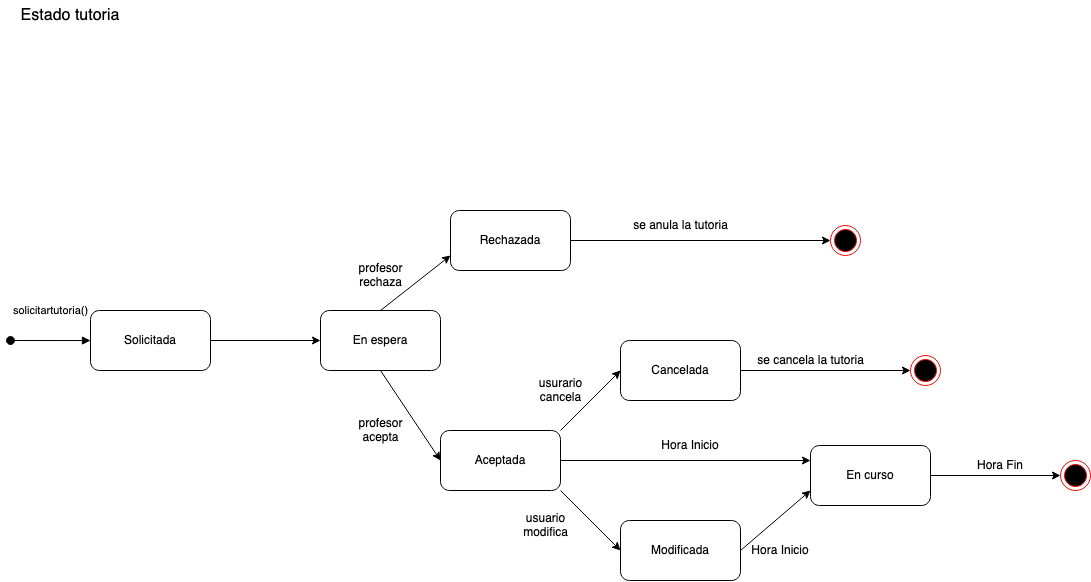

The diagram above was exported from draw.io. Its source (the exported page's mxGraphModel, read from the mxfile embedded in the PNG):
<mxGraphModel dx="1512" dy="661" grid="1" gridSize="10" guides="1" tooltips="1" connect="1" arrows="1" fold="1" page="1" pageScale="1" pageWidth="1169" pageHeight="1654" math="0" shadow="0">
  <root>
    <mxCell id="0" />
    <mxCell id="1" parent="0" />
    <mxCell id="PLYHalbLSHVgM3yCpNv3-1" value="&lt;font style=&quot;font-size: 16px;&quot;&gt;Estado tutoria&lt;/font&gt;" style="text;html=1;strokeColor=none;fillColor=none;align=center;verticalAlign=middle;whiteSpace=wrap;rounded=0;" vertex="1" parent="1">
      <mxGeometry x="30" y="20" width="120" height="30" as="geometry" />
    </mxCell>
    <mxCell id="PLYHalbLSHVgM3yCpNv3-2" value="solicitartutoria()" style="html=1;verticalAlign=bottom;startArrow=oval;startFill=1;endArrow=block;startSize=8;edgeStyle=elbowEdgeStyle;elbow=vertical;curved=0;rounded=0;" edge="1" parent="1">
      <mxGeometry y="20" width="60" relative="1" as="geometry">
        <mxPoint x="30" y="360" as="sourcePoint" />
        <mxPoint x="110" y="360" as="targetPoint" />
        <mxPoint as="offset" />
      </mxGeometry>
    </mxCell>
    <mxCell id="PLYHalbLSHVgM3yCpNv3-3" value="" style="rounded=1;whiteSpace=wrap;html=1;" vertex="1" parent="1">
      <mxGeometry x="110" y="330" width="120" height="60" as="geometry" />
    </mxCell>
    <mxCell id="PLYHalbLSHVgM3yCpNv3-4" value="Solicitada" style="text;html=1;strokeColor=none;fillColor=none;align=center;verticalAlign=middle;whiteSpace=wrap;rounded=0;" vertex="1" parent="1">
      <mxGeometry x="140" y="345" width="60" height="30" as="geometry" />
    </mxCell>
    <mxCell id="PLYHalbLSHVgM3yCpNv3-5" value="" style="rounded=1;whiteSpace=wrap;html=1;" vertex="1" parent="1">
      <mxGeometry x="340" y="330" width="120" height="60" as="geometry" />
    </mxCell>
    <mxCell id="PLYHalbLSHVgM3yCpNv3-6" value="" style="rounded=1;whiteSpace=wrap;html=1;" vertex="1" parent="1">
      <mxGeometry x="470" y="230" width="120" height="60" as="geometry" />
    </mxCell>
    <mxCell id="PLYHalbLSHVgM3yCpNv3-7" value="" style="rounded=1;whiteSpace=wrap;html=1;" vertex="1" parent="1">
      <mxGeometry x="460" y="450" width="120" height="60" as="geometry" />
    </mxCell>
    <mxCell id="PLYHalbLSHVgM3yCpNv3-9" value="" style="rounded=1;whiteSpace=wrap;html=1;" vertex="1" parent="1">
      <mxGeometry x="640" y="540" width="120" height="60" as="geometry" />
    </mxCell>
    <mxCell id="PLYHalbLSHVgM3yCpNv3-10" value="" style="rounded=1;whiteSpace=wrap;html=1;" vertex="1" parent="1">
      <mxGeometry x="640" y="360" width="120" height="60" as="geometry" />
    </mxCell>
    <mxCell id="PLYHalbLSHVgM3yCpNv3-11" value="" style="endArrow=classic;html=1;rounded=0;exitX=0.5;exitY=0;exitDx=0;exitDy=0;entryX=0;entryY=0.75;entryDx=0;entryDy=0;" edge="1" parent="1" source="PLYHalbLSHVgM3yCpNv3-5" target="PLYHalbLSHVgM3yCpNv3-6">
      <mxGeometry width="50" height="50" relative="1" as="geometry">
        <mxPoint x="680" y="470" as="sourcePoint" />
        <mxPoint x="730" y="420" as="targetPoint" />
      </mxGeometry>
    </mxCell>
    <mxCell id="PLYHalbLSHVgM3yCpNv3-12" value="" style="endArrow=classic;html=1;rounded=0;exitX=1;exitY=0.5;exitDx=0;exitDy=0;entryX=0;entryY=0.5;entryDx=0;entryDy=0;" edge="1" parent="1" source="PLYHalbLSHVgM3yCpNv3-3" target="PLYHalbLSHVgM3yCpNv3-5">
      <mxGeometry width="50" height="50" relative="1" as="geometry">
        <mxPoint x="250" y="460" as="sourcePoint" />
        <mxPoint x="300" y="410" as="targetPoint" />
      </mxGeometry>
    </mxCell>
    <mxCell id="PLYHalbLSHVgM3yCpNv3-13" value="" style="endArrow=classic;html=1;rounded=0;exitX=0.5;exitY=1;exitDx=0;exitDy=0;entryX=0;entryY=0.5;entryDx=0;entryDy=0;" edge="1" parent="1" source="PLYHalbLSHVgM3yCpNv3-5" target="PLYHalbLSHVgM3yCpNv3-7">
      <mxGeometry width="50" height="50" relative="1" as="geometry">
        <mxPoint x="320" y="470" as="sourcePoint" />
        <mxPoint x="370" y="420" as="targetPoint" />
      </mxGeometry>
    </mxCell>
    <mxCell id="PLYHalbLSHVgM3yCpNv3-14" value="" style="endArrow=classic;html=1;rounded=0;exitX=1;exitY=0;exitDx=0;exitDy=0;entryX=0;entryY=0.5;entryDx=0;entryDy=0;" edge="1" parent="1" source="PLYHalbLSHVgM3yCpNv3-7" target="PLYHalbLSHVgM3yCpNv3-10">
      <mxGeometry width="50" height="50" relative="1" as="geometry">
        <mxPoint x="610" y="435" as="sourcePoint" />
        <mxPoint x="660" y="385" as="targetPoint" />
      </mxGeometry>
    </mxCell>
    <mxCell id="PLYHalbLSHVgM3yCpNv3-16" value="" style="endArrow=classic;html=1;rounded=0;exitX=1;exitY=1;exitDx=0;exitDy=0;entryX=0;entryY=0.5;entryDx=0;entryDy=0;" edge="1" parent="1" source="PLYHalbLSHVgM3yCpNv3-7" target="PLYHalbLSHVgM3yCpNv3-9">
      <mxGeometry width="50" height="50" relative="1" as="geometry">
        <mxPoint x="570" y="645" as="sourcePoint" />
        <mxPoint x="620" y="595" as="targetPoint" />
      </mxGeometry>
    </mxCell>
    <mxCell id="PLYHalbLSHVgM3yCpNv3-19" value="" style="ellipse;html=1;shape=endState;fillColor=#000000;strokeColor=#ff0000;" vertex="1" parent="1">
      <mxGeometry x="930" y="375" width="30" height="30" as="geometry" />
    </mxCell>
    <mxCell id="PLYHalbLSHVgM3yCpNv3-20" value="" style="ellipse;html=1;shape=endState;fillColor=#000000;strokeColor=#ff0000;" vertex="1" parent="1">
      <mxGeometry x="1080" y="480" width="30" height="30" as="geometry" />
    </mxCell>
    <mxCell id="PLYHalbLSHVgM3yCpNv3-22" value="En espera" style="text;html=1;strokeColor=none;fillColor=none;align=center;verticalAlign=middle;whiteSpace=wrap;rounded=0;" vertex="1" parent="1">
      <mxGeometry x="370" y="345" width="60" height="30" as="geometry" />
    </mxCell>
    <mxCell id="PLYHalbLSHVgM3yCpNv3-25" value="" style="ellipse;html=1;shape=endState;fillColor=#000000;strokeColor=#ff0000;" vertex="1" parent="1">
      <mxGeometry x="850" y="245" width="30" height="30" as="geometry" />
    </mxCell>
    <mxCell id="PLYHalbLSHVgM3yCpNv3-26" value="Rechazada" style="text;html=1;strokeColor=none;fillColor=none;align=center;verticalAlign=middle;whiteSpace=wrap;rounded=0;" vertex="1" parent="1">
      <mxGeometry x="500" y="245" width="60" height="30" as="geometry" />
    </mxCell>
    <mxCell id="PLYHalbLSHVgM3yCpNv3-27" value="Aceptada" style="text;html=1;strokeColor=none;fillColor=none;align=center;verticalAlign=middle;whiteSpace=wrap;rounded=0;" vertex="1" parent="1">
      <mxGeometry x="490" y="465" width="60" height="30" as="geometry" />
    </mxCell>
    <mxCell id="PLYHalbLSHVgM3yCpNv3-28" value="Cancelada" style="text;html=1;strokeColor=none;fillColor=none;align=center;verticalAlign=middle;whiteSpace=wrap;rounded=0;" vertex="1" parent="1">
      <mxGeometry x="670" y="375" width="60" height="30" as="geometry" />
    </mxCell>
    <mxCell id="PLYHalbLSHVgM3yCpNv3-30" value="Modificada" style="text;html=1;strokeColor=none;fillColor=none;align=center;verticalAlign=middle;whiteSpace=wrap;rounded=0;" vertex="1" parent="1">
      <mxGeometry x="670" y="555" width="60" height="30" as="geometry" />
    </mxCell>
    <mxCell id="PLYHalbLSHVgM3yCpNv3-31" value="" style="rounded=1;whiteSpace=wrap;html=1;" vertex="1" parent="1">
      <mxGeometry x="830" y="465" width="120" height="60" as="geometry" />
    </mxCell>
    <mxCell id="PLYHalbLSHVgM3yCpNv3-33" value="En curso" style="text;html=1;strokeColor=none;fillColor=none;align=center;verticalAlign=middle;whiteSpace=wrap;rounded=0;" vertex="1" parent="1">
      <mxGeometry x="860" y="480" width="60" height="30" as="geometry" />
    </mxCell>
    <mxCell id="PLYHalbLSHVgM3yCpNv3-36" value="" style="endArrow=classic;html=1;rounded=0;exitX=1;exitY=0.5;exitDx=0;exitDy=0;entryX=0;entryY=0.5;entryDx=0;entryDy=0;" edge="1" parent="1" source="PLYHalbLSHVgM3yCpNv3-10" target="PLYHalbLSHVgM3yCpNv3-19">
      <mxGeometry width="50" height="50" relative="1" as="geometry">
        <mxPoint x="800" y="410" as="sourcePoint" />
        <mxPoint x="850" y="360" as="targetPoint" />
      </mxGeometry>
    </mxCell>
    <mxCell id="PLYHalbLSHVgM3yCpNv3-37" value="" style="endArrow=classic;html=1;rounded=0;exitX=1;exitY=0.5;exitDx=0;exitDy=0;entryX=0;entryY=0.25;entryDx=0;entryDy=0;" edge="1" parent="1" source="PLYHalbLSHVgM3yCpNv3-7" target="PLYHalbLSHVgM3yCpNv3-31">
      <mxGeometry width="50" height="50" relative="1" as="geometry">
        <mxPoint x="759.9999999999995" y="480" as="sourcePoint" />
        <mxPoint x="830" y="540" as="targetPoint" />
      </mxGeometry>
    </mxCell>
    <mxCell id="PLYHalbLSHVgM3yCpNv3-38" value="" style="endArrow=classic;html=1;rounded=0;exitX=1;exitY=0.5;exitDx=0;exitDy=0;entryX=0;entryY=0.5;entryDx=0;entryDy=0;" edge="1" parent="1" source="PLYHalbLSHVgM3yCpNv3-31" target="PLYHalbLSHVgM3yCpNv3-20">
      <mxGeometry width="50" height="50" relative="1" as="geometry">
        <mxPoint x="990" y="550" as="sourcePoint" />
        <mxPoint x="1040" y="500" as="targetPoint" />
      </mxGeometry>
    </mxCell>
    <mxCell id="PLYHalbLSHVgM3yCpNv3-39" value="" style="endArrow=classic;html=1;rounded=0;exitX=1;exitY=0.5;exitDx=0;exitDy=0;entryX=0;entryY=0.75;entryDx=0;entryDy=0;" edge="1" parent="1" source="PLYHalbLSHVgM3yCpNv3-9" target="PLYHalbLSHVgM3yCpNv3-31">
      <mxGeometry width="50" height="50" relative="1" as="geometry">
        <mxPoint x="800" y="420" as="sourcePoint" />
        <mxPoint x="850" y="715" as="targetPoint" />
      </mxGeometry>
    </mxCell>
    <mxCell id="PLYHalbLSHVgM3yCpNv3-41" value="" style="endArrow=classic;html=1;rounded=0;exitX=1;exitY=0.5;exitDx=0;exitDy=0;entryX=0;entryY=0.5;entryDx=0;entryDy=0;" edge="1" parent="1" source="PLYHalbLSHVgM3yCpNv3-6" target="PLYHalbLSHVgM3yCpNv3-25">
      <mxGeometry width="50" height="50" relative="1" as="geometry">
        <mxPoint x="670" y="240" as="sourcePoint" />
        <mxPoint x="720" y="190" as="targetPoint" />
      </mxGeometry>
    </mxCell>
    <mxCell id="PLYHalbLSHVgM3yCpNv3-44" value="Hora Inicio" style="text;html=1;strokeColor=none;fillColor=none;align=center;verticalAlign=middle;whiteSpace=wrap;rounded=0;" vertex="1" parent="1">
      <mxGeometry x="680" y="450" width="60" height="30" as="geometry" />
    </mxCell>
    <mxCell id="PLYHalbLSHVgM3yCpNv3-45" value="Hora Inicio" style="text;html=1;strokeColor=none;fillColor=none;align=center;verticalAlign=middle;whiteSpace=wrap;rounded=0;" vertex="1" parent="1">
      <mxGeometry x="770" y="555" width="60" height="30" as="geometry" />
    </mxCell>
    <mxCell id="PLYHalbLSHVgM3yCpNv3-46" value="Hora Fin" style="text;html=1;strokeColor=none;fillColor=none;align=center;verticalAlign=middle;whiteSpace=wrap;rounded=0;" vertex="1" parent="1">
      <mxGeometry x="990" y="470" width="60" height="30" as="geometry" />
    </mxCell>
    <mxCell id="PLYHalbLSHVgM3yCpNv3-50" value="se anula la tutoria" style="text;html=1;align=center;verticalAlign=middle;resizable=0;points=[];autosize=1;strokeColor=none;fillColor=none;" vertex="1" parent="1">
      <mxGeometry x="640" y="230" width="120" height="30" as="geometry" />
    </mxCell>
    <mxCell id="PLYHalbLSHVgM3yCpNv3-51" value="se cancela la tutoria" style="text;html=1;align=center;verticalAlign=middle;resizable=0;points=[];autosize=1;strokeColor=none;fillColor=none;" vertex="1" parent="1">
      <mxGeometry x="765" y="365" width="130" height="30" as="geometry" />
    </mxCell>
    <mxCell id="PLYHalbLSHVgM3yCpNv3-52" value="&lt;div&gt;usurario &lt;br&gt;&lt;/div&gt;&lt;div&gt;cancela&lt;/div&gt;" style="text;html=1;align=center;verticalAlign=middle;resizable=0;points=[];autosize=1;strokeColor=none;fillColor=none;" vertex="1" parent="1">
      <mxGeometry x="545" y="390" width="70" height="40" as="geometry" />
    </mxCell>
    <mxCell id="PLYHalbLSHVgM3yCpNv3-55" value="&lt;div&gt;profesor &lt;br&gt;&lt;/div&gt;&lt;div&gt;rechaza&lt;/div&gt;" style="text;html=1;align=center;verticalAlign=middle;resizable=0;points=[];autosize=1;strokeColor=none;fillColor=none;" vertex="1" parent="1">
      <mxGeometry x="365" y="275" width="70" height="40" as="geometry" />
    </mxCell>
    <mxCell id="PLYHalbLSHVgM3yCpNv3-56" value="&lt;div&gt;profesor &lt;br&gt;&lt;/div&gt;&lt;div&gt;acepta&lt;br&gt;&lt;/div&gt;" style="text;html=1;align=center;verticalAlign=middle;resizable=0;points=[];autosize=1;strokeColor=none;fillColor=none;" vertex="1" parent="1">
      <mxGeometry x="365" y="430" width="70" height="40" as="geometry" />
    </mxCell>
    <mxCell id="PLYHalbLSHVgM3yCpNv3-57" value="&lt;div&gt;usuario &lt;br&gt;&lt;/div&gt;&lt;div&gt;modifica&lt;/div&gt;" style="text;html=1;align=center;verticalAlign=middle;resizable=0;points=[];autosize=1;strokeColor=none;fillColor=none;" vertex="1" parent="1">
      <mxGeometry x="530" y="525" width="70" height="40" as="geometry" />
    </mxCell>
  </root>
</mxGraphModel>